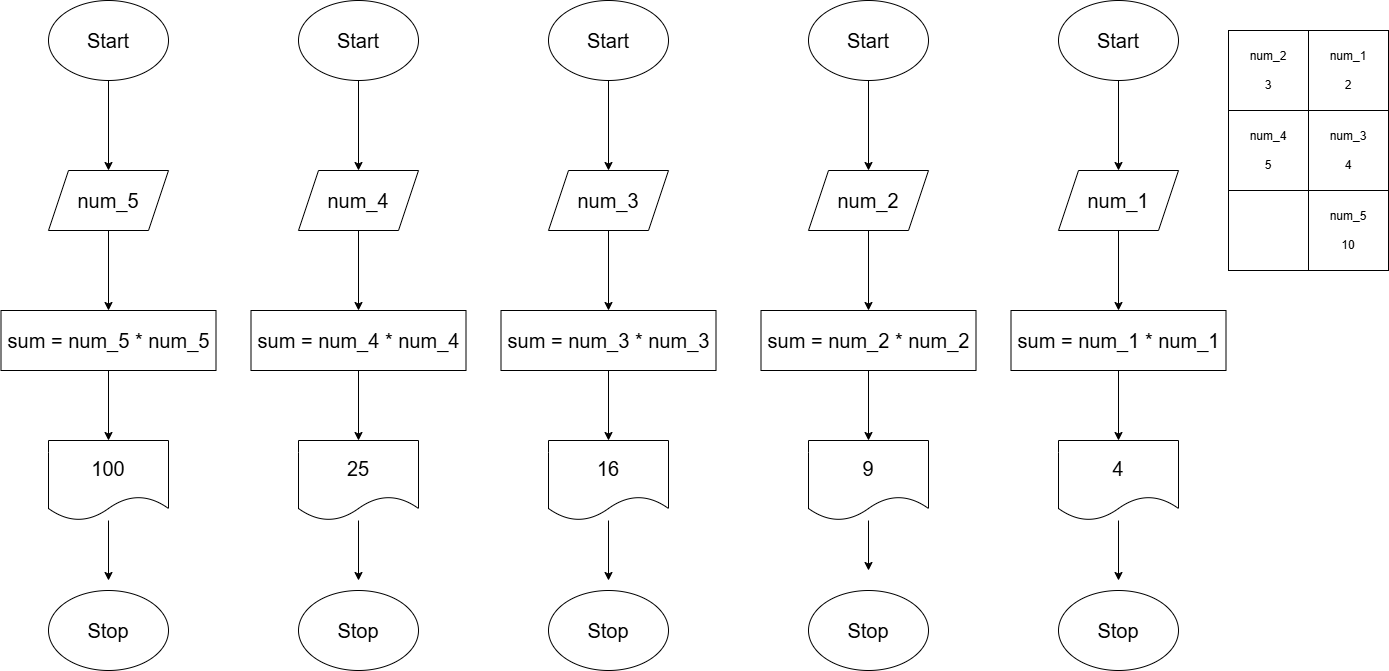

The diagram above was exported from draw.io. Its source (the exported page's mxGraphModel, read from the mxfile embedded in the PNG):
<mxGraphModel dx="2298" dy="890" grid="1" gridSize="10" guides="1" tooltips="1" connect="1" arrows="1" fold="1" page="1" pageScale="1" pageWidth="827" pageHeight="1169" math="0" shadow="0">
  <root>
    <mxCell id="0" />
    <mxCell id="1" parent="0" />
    <mxCell id="cl6-0pGxyZDkDcmXln_n-20" edge="1" parent="1" source="cl6-0pGxyZDkDcmXln_n-1" style="edgeStyle=orthogonalEdgeStyle;rounded=0;orthogonalLoop=1;jettySize=auto;html=1;" target="cl6-0pGxyZDkDcmXln_n-19" value="">
      <mxGeometry relative="1" as="geometry" />
    </mxCell>
    <mxCell id="cl6-0pGxyZDkDcmXln_n-1" parent="1" style="ellipse;whiteSpace=wrap;html=1;" value="&lt;span style=&quot;font-size: 20px;&quot;&gt;Start&lt;/span&gt;" vertex="1">
      <mxGeometry height="80" width="120" x="200" y="40" as="geometry" />
    </mxCell>
    <mxCell id="cl6-0pGxyZDkDcmXln_n-16" edge="1" parent="1" source="cl6-0pGxyZDkDcmXln_n-2" style="edgeStyle=orthogonalEdgeStyle;rounded=0;orthogonalLoop=1;jettySize=auto;html=1;" target="cl6-0pGxyZDkDcmXln_n-15" value="">
      <mxGeometry relative="1" as="geometry" />
    </mxCell>
    <mxCell id="cl6-0pGxyZDkDcmXln_n-2" parent="1" style="ellipse;whiteSpace=wrap;html=1;" value="&lt;span style=&quot;font-size: 20px;&quot;&gt;Start&lt;/span&gt;" vertex="1">
      <mxGeometry height="80" width="120" x="-310" y="40" as="geometry" />
    </mxCell>
    <mxCell id="cl6-0pGxyZDkDcmXln_n-22" edge="1" parent="1" source="cl6-0pGxyZDkDcmXln_n-3" style="edgeStyle=orthogonalEdgeStyle;rounded=0;orthogonalLoop=1;jettySize=auto;html=1;" target="cl6-0pGxyZDkDcmXln_n-21" value="">
      <mxGeometry relative="1" as="geometry" />
    </mxCell>
    <mxCell id="cl6-0pGxyZDkDcmXln_n-3" parent="1" style="ellipse;whiteSpace=wrap;html=1;" value="&lt;font style=&quot;font-size: 20px;&quot;&gt;Start&lt;/font&gt;" vertex="1">
      <mxGeometry height="80" width="120" x="450" y="40" as="geometry" />
    </mxCell>
    <mxCell id="cl6-0pGxyZDkDcmXln_n-18" edge="1" parent="1" source="cl6-0pGxyZDkDcmXln_n-4" style="edgeStyle=orthogonalEdgeStyle;rounded=0;orthogonalLoop=1;jettySize=auto;html=1;" target="cl6-0pGxyZDkDcmXln_n-17" value="">
      <mxGeometry relative="1" as="geometry" />
    </mxCell>
    <mxCell id="cl6-0pGxyZDkDcmXln_n-4" parent="1" style="ellipse;whiteSpace=wrap;html=1;" value="&lt;span style=&quot;font-size: 20px;&quot;&gt;Start&lt;/span&gt;" vertex="1">
      <mxGeometry height="80" width="120" x="-60" y="40" as="geometry" />
    </mxCell>
    <mxCell id="cl6-0pGxyZDkDcmXln_n-14" edge="1" parent="1" source="cl6-0pGxyZDkDcmXln_n-5" style="edgeStyle=orthogonalEdgeStyle;rounded=0;orthogonalLoop=1;jettySize=auto;html=1;" target="cl6-0pGxyZDkDcmXln_n-13" value="">
      <mxGeometry relative="1" as="geometry" />
    </mxCell>
    <mxCell id="cl6-0pGxyZDkDcmXln_n-5" parent="1" style="ellipse;whiteSpace=wrap;html=1;" value="&lt;span style=&quot;font-size: 20px;&quot;&gt;Start&lt;/span&gt;" vertex="1">
      <mxGeometry height="80" width="120" x="-560" y="40" as="geometry" />
    </mxCell>
    <mxCell id="cl6-0pGxyZDkDcmXln_n-6" parent="1" style="whiteSpace=wrap;html=1;aspect=fixed;" value="num_1&lt;div&gt;&lt;br&gt;&lt;/div&gt;&lt;div&gt;2&lt;/div&gt;" vertex="1">
      <mxGeometry height="80" width="80" x="700" y="70" as="geometry" />
    </mxCell>
    <mxCell id="cl6-0pGxyZDkDcmXln_n-11" edge="1" parent="1" source="cl6-0pGxyZDkDcmXln_n-7" style="edgeStyle=orthogonalEdgeStyle;rounded=0;orthogonalLoop=1;jettySize=auto;html=1;exitX=0.75;exitY=1;exitDx=0;exitDy=0;" target="cl6-0pGxyZDkDcmXln_n-10">
      <mxGeometry relative="1" as="geometry" />
    </mxCell>
    <mxCell id="cl6-0pGxyZDkDcmXln_n-7" parent="1" style="whiteSpace=wrap;html=1;aspect=fixed;" value="num_3&lt;div&gt;&lt;br&gt;&lt;/div&gt;&lt;div&gt;4&lt;/div&gt;" vertex="1">
      <mxGeometry height="80" width="80" x="700" y="150" as="geometry" />
    </mxCell>
    <mxCell id="cl6-0pGxyZDkDcmXln_n-8" parent="1" style="whiteSpace=wrap;html=1;aspect=fixed;" value="num_2&lt;div&gt;&lt;br&gt;&lt;/div&gt;&lt;div&gt;3&lt;/div&gt;" vertex="1">
      <mxGeometry height="80" width="80" x="620" y="70" as="geometry" />
    </mxCell>
    <mxCell id="cl6-0pGxyZDkDcmXln_n-9" parent="1" style="whiteSpace=wrap;html=1;aspect=fixed;" value="num_4&lt;div&gt;&lt;br&gt;&lt;/div&gt;&lt;div&gt;5&lt;/div&gt;" vertex="1">
      <mxGeometry height="80" width="80" x="620" y="150" as="geometry" />
    </mxCell>
    <mxCell id="cl6-0pGxyZDkDcmXln_n-10" parent="1" style="whiteSpace=wrap;html=1;aspect=fixed;" value="num_5&lt;div&gt;&lt;br&gt;&lt;/div&gt;&lt;div&gt;10&lt;/div&gt;" vertex="1">
      <mxGeometry height="80" width="80" x="700" y="230" as="geometry" />
    </mxCell>
    <mxCell id="cl6-0pGxyZDkDcmXln_n-12" parent="1" style="whiteSpace=wrap;html=1;aspect=fixed;" value="" vertex="1">
      <mxGeometry height="80" width="80" x="620" y="230" as="geometry" />
    </mxCell>
    <mxCell id="cl6-0pGxyZDkDcmXln_n-32" edge="1" parent="1" source="cl6-0pGxyZDkDcmXln_n-13" style="edgeStyle=orthogonalEdgeStyle;rounded=0;orthogonalLoop=1;jettySize=auto;html=1;" target="cl6-0pGxyZDkDcmXln_n-31" value="">
      <mxGeometry relative="1" as="geometry" />
    </mxCell>
    <mxCell id="cl6-0pGxyZDkDcmXln_n-13" parent="1" style="shape=parallelogram;perimeter=parallelogramPerimeter;whiteSpace=wrap;html=1;fixedSize=1;" value="&lt;span style=&quot;font-size: 20px;&quot;&gt;num_5&lt;/span&gt;" vertex="1">
      <mxGeometry height="60" width="120" x="-560" y="210" as="geometry" />
    </mxCell>
    <mxCell id="cl6-0pGxyZDkDcmXln_n-30" edge="1" parent="1" source="cl6-0pGxyZDkDcmXln_n-15" style="edgeStyle=orthogonalEdgeStyle;rounded=0;orthogonalLoop=1;jettySize=auto;html=1;" target="cl6-0pGxyZDkDcmXln_n-29" value="">
      <mxGeometry relative="1" as="geometry" />
    </mxCell>
    <mxCell id="cl6-0pGxyZDkDcmXln_n-15" parent="1" style="shape=parallelogram;perimeter=parallelogramPerimeter;whiteSpace=wrap;html=1;fixedSize=1;" value="&lt;span style=&quot;font-size: 20px;&quot;&gt;num_4&lt;/span&gt;" vertex="1">
      <mxGeometry height="60" width="120" x="-310" y="210" as="geometry" />
    </mxCell>
    <mxCell id="cl6-0pGxyZDkDcmXln_n-28" edge="1" parent="1" source="cl6-0pGxyZDkDcmXln_n-17" style="edgeStyle=orthogonalEdgeStyle;rounded=0;orthogonalLoop=1;jettySize=auto;html=1;" target="cl6-0pGxyZDkDcmXln_n-27" value="">
      <mxGeometry relative="1" as="geometry" />
    </mxCell>
    <mxCell id="cl6-0pGxyZDkDcmXln_n-17" parent="1" style="shape=parallelogram;perimeter=parallelogramPerimeter;whiteSpace=wrap;html=1;fixedSize=1;" value="&lt;span style=&quot;font-size: 20px;&quot;&gt;num_3&lt;/span&gt;" vertex="1">
      <mxGeometry height="60" width="120" x="-60" y="210" as="geometry" />
    </mxCell>
    <mxCell id="cl6-0pGxyZDkDcmXln_n-26" edge="1" parent="1" source="cl6-0pGxyZDkDcmXln_n-19" style="edgeStyle=orthogonalEdgeStyle;rounded=0;orthogonalLoop=1;jettySize=auto;html=1;" target="cl6-0pGxyZDkDcmXln_n-25" value="">
      <mxGeometry relative="1" as="geometry" />
    </mxCell>
    <mxCell id="cl6-0pGxyZDkDcmXln_n-19" parent="1" style="shape=parallelogram;perimeter=parallelogramPerimeter;whiteSpace=wrap;html=1;fixedSize=1;" value="&lt;span style=&quot;font-size: 20px;&quot;&gt;num_2&lt;/span&gt;" vertex="1">
      <mxGeometry height="60" width="120" x="200" y="210" as="geometry" />
    </mxCell>
    <mxCell id="cl6-0pGxyZDkDcmXln_n-24" edge="1" parent="1" source="cl6-0pGxyZDkDcmXln_n-21" style="edgeStyle=orthogonalEdgeStyle;rounded=0;orthogonalLoop=1;jettySize=auto;html=1;" target="cl6-0pGxyZDkDcmXln_n-23" value="">
      <mxGeometry relative="1" as="geometry" />
    </mxCell>
    <mxCell id="cl6-0pGxyZDkDcmXln_n-21" parent="1" style="shape=parallelogram;perimeter=parallelogramPerimeter;whiteSpace=wrap;html=1;fixedSize=1;" value="&lt;font style=&quot;font-size: 20px;&quot;&gt;num_1&lt;/font&gt;" vertex="1">
      <mxGeometry height="60" width="120" x="450" y="210" as="geometry" />
    </mxCell>
    <mxCell id="cl6-0pGxyZDkDcmXln_n-42" edge="1" parent="1" source="cl6-0pGxyZDkDcmXln_n-23" style="edgeStyle=orthogonalEdgeStyle;rounded=0;orthogonalLoop=1;jettySize=auto;html=1;" target="cl6-0pGxyZDkDcmXln_n-41" value="">
      <mxGeometry relative="1" as="geometry" />
    </mxCell>
    <mxCell id="cl6-0pGxyZDkDcmXln_n-23" parent="1" style="whiteSpace=wrap;html=1;" value="&lt;font style=&quot;font-size: 20px;&quot;&gt;sum = num_1 * num_1&lt;/font&gt;" vertex="1">
      <mxGeometry height="60" width="215" x="402.5" y="350" as="geometry" />
    </mxCell>
    <mxCell id="cl6-0pGxyZDkDcmXln_n-40" edge="1" parent="1" source="cl6-0pGxyZDkDcmXln_n-25" style="edgeStyle=orthogonalEdgeStyle;rounded=0;orthogonalLoop=1;jettySize=auto;html=1;" target="cl6-0pGxyZDkDcmXln_n-39" value="">
      <mxGeometry relative="1" as="geometry" />
    </mxCell>
    <mxCell id="cl6-0pGxyZDkDcmXln_n-25" parent="1" style="whiteSpace=wrap;html=1;" value="&lt;span style=&quot;font-size: 20px;&quot;&gt;sum = num_2 * num_2&lt;/span&gt;" vertex="1">
      <mxGeometry height="60" width="215" x="152.5" y="350" as="geometry" />
    </mxCell>
    <mxCell id="cl6-0pGxyZDkDcmXln_n-38" edge="1" parent="1" source="cl6-0pGxyZDkDcmXln_n-27" style="edgeStyle=orthogonalEdgeStyle;rounded=0;orthogonalLoop=1;jettySize=auto;html=1;" target="cl6-0pGxyZDkDcmXln_n-37" value="">
      <mxGeometry relative="1" as="geometry" />
    </mxCell>
    <mxCell id="cl6-0pGxyZDkDcmXln_n-27" parent="1" style="whiteSpace=wrap;html=1;" value="&lt;span style=&quot;font-size: 20px;&quot;&gt;sum = num_3 * num_3&lt;/span&gt;" vertex="1">
      <mxGeometry height="60" width="215" x="-107.5" y="350" as="geometry" />
    </mxCell>
    <mxCell id="cl6-0pGxyZDkDcmXln_n-36" edge="1" parent="1" source="cl6-0pGxyZDkDcmXln_n-29" style="edgeStyle=orthogonalEdgeStyle;rounded=0;orthogonalLoop=1;jettySize=auto;html=1;" target="cl6-0pGxyZDkDcmXln_n-35" value="">
      <mxGeometry relative="1" as="geometry" />
    </mxCell>
    <mxCell id="cl6-0pGxyZDkDcmXln_n-29" parent="1" style="whiteSpace=wrap;html=1;" value="&lt;span style=&quot;font-size: 20px;&quot;&gt;sum = num_4 * num_4&lt;/span&gt;" vertex="1">
      <mxGeometry height="60" width="215" x="-357.5" y="350" as="geometry" />
    </mxCell>
    <mxCell id="cl6-0pGxyZDkDcmXln_n-34" edge="1" parent="1" source="cl6-0pGxyZDkDcmXln_n-31" style="edgeStyle=orthogonalEdgeStyle;rounded=0;orthogonalLoop=1;jettySize=auto;html=1;" target="cl6-0pGxyZDkDcmXln_n-33" value="">
      <mxGeometry relative="1" as="geometry" />
    </mxCell>
    <mxCell id="cl6-0pGxyZDkDcmXln_n-31" parent="1" style="whiteSpace=wrap;html=1;" value="&lt;span style=&quot;font-size: 20px;&quot;&gt;sum = num_5 * num_5&lt;/span&gt;" vertex="1">
      <mxGeometry height="60" width="215" x="-607.5" y="350" as="geometry" />
    </mxCell>
    <mxCell id="cl6-0pGxyZDkDcmXln_n-44" edge="1" parent="1" source="cl6-0pGxyZDkDcmXln_n-33" style="edgeStyle=orthogonalEdgeStyle;rounded=0;orthogonalLoop=1;jettySize=auto;html=1;" value="">
      <mxGeometry relative="1" as="geometry">
        <mxPoint x="-500" y="620" as="targetPoint" />
      </mxGeometry>
    </mxCell>
    <mxCell id="cl6-0pGxyZDkDcmXln_n-33" parent="1" style="shape=document;whiteSpace=wrap;html=1;boundedLbl=1;" value="&lt;font style=&quot;font-size: 20px;&quot;&gt;100&lt;/font&gt;" vertex="1">
      <mxGeometry height="80" width="120" x="-560" y="480" as="geometry" />
    </mxCell>
    <mxCell id="cl6-0pGxyZDkDcmXln_n-46" edge="1" parent="1" source="cl6-0pGxyZDkDcmXln_n-35" style="edgeStyle=orthogonalEdgeStyle;rounded=0;orthogonalLoop=1;jettySize=auto;html=1;" value="">
      <mxGeometry relative="1" as="geometry">
        <mxPoint x="-250" y="620" as="targetPoint" />
      </mxGeometry>
    </mxCell>
    <mxCell id="cl6-0pGxyZDkDcmXln_n-35" parent="1" style="shape=document;whiteSpace=wrap;html=1;boundedLbl=1;" value="&lt;font style=&quot;font-size: 20px;&quot;&gt;25&lt;/font&gt;" vertex="1">
      <mxGeometry height="80" width="120" x="-310" y="480" as="geometry" />
    </mxCell>
    <mxCell id="cl6-0pGxyZDkDcmXln_n-48" edge="1" parent="1" source="cl6-0pGxyZDkDcmXln_n-37" style="edgeStyle=orthogonalEdgeStyle;rounded=0;orthogonalLoop=1;jettySize=auto;html=1;" value="">
      <mxGeometry relative="1" as="geometry">
        <mxPoint y="620" as="targetPoint" />
      </mxGeometry>
    </mxCell>
    <mxCell id="cl6-0pGxyZDkDcmXln_n-37" parent="1" style="shape=document;whiteSpace=wrap;html=1;boundedLbl=1;" value="&lt;font style=&quot;font-size: 20px;&quot;&gt;16&lt;/font&gt;" vertex="1">
      <mxGeometry height="80" width="120" x="-60" y="480" as="geometry" />
    </mxCell>
    <mxCell id="cl6-0pGxyZDkDcmXln_n-50" edge="1" parent="1" source="cl6-0pGxyZDkDcmXln_n-39" style="edgeStyle=orthogonalEdgeStyle;rounded=0;orthogonalLoop=1;jettySize=auto;html=1;" value="">
      <mxGeometry relative="1" as="geometry">
        <mxPoint x="260" y="610" as="targetPoint" />
      </mxGeometry>
    </mxCell>
    <mxCell id="cl6-0pGxyZDkDcmXln_n-39" parent="1" style="shape=document;whiteSpace=wrap;html=1;boundedLbl=1;" value="&lt;font style=&quot;font-size: 20px;&quot;&gt;9&lt;/font&gt;" vertex="1">
      <mxGeometry height="80" width="120" x="200" y="480" as="geometry" />
    </mxCell>
    <mxCell id="cl6-0pGxyZDkDcmXln_n-52" edge="1" parent="1" source="cl6-0pGxyZDkDcmXln_n-41" style="edgeStyle=orthogonalEdgeStyle;rounded=0;orthogonalLoop=1;jettySize=auto;html=1;" value="">
      <mxGeometry relative="1" as="geometry">
        <mxPoint x="510" y="620" as="targetPoint" />
      </mxGeometry>
    </mxCell>
    <mxCell id="cl6-0pGxyZDkDcmXln_n-41" parent="1" style="shape=document;whiteSpace=wrap;html=1;boundedLbl=1;" value="&lt;font style=&quot;font-size: 20px;&quot;&gt;4&lt;/font&gt;" vertex="1">
      <mxGeometry height="80" width="120" x="450" y="480" as="geometry" />
    </mxCell>
    <mxCell id="cl6-0pGxyZDkDcmXln_n-54" parent="1" style="ellipse;whiteSpace=wrap;html=1;" value="&lt;font style=&quot;font-size: 20px;&quot;&gt;Stop&lt;/font&gt;" vertex="1">
      <mxGeometry height="80" width="120" x="450" y="630" as="geometry" />
    </mxCell>
    <mxCell id="cl6-0pGxyZDkDcmXln_n-55" parent="1" style="ellipse;whiteSpace=wrap;html=1;" value="&lt;span style=&quot;font-size: 20px;&quot;&gt;Stop&lt;/span&gt;" vertex="1">
      <mxGeometry height="80" width="120" x="200" y="630" as="geometry" />
    </mxCell>
    <mxCell id="cl6-0pGxyZDkDcmXln_n-56" parent="1" style="ellipse;whiteSpace=wrap;html=1;" value="&lt;span style=&quot;font-size: 20px;&quot;&gt;Stop&lt;/span&gt;" vertex="1">
      <mxGeometry height="80" width="120" x="-60" y="630" as="geometry" />
    </mxCell>
    <mxCell id="cl6-0pGxyZDkDcmXln_n-57" parent="1" style="ellipse;whiteSpace=wrap;html=1;" value="&lt;span style=&quot;font-size: 20px;&quot;&gt;Stop&lt;/span&gt;" vertex="1">
      <mxGeometry height="80" width="120" x="-310" y="630" as="geometry" />
    </mxCell>
    <mxCell id="cl6-0pGxyZDkDcmXln_n-58" parent="1" style="ellipse;whiteSpace=wrap;html=1;" value="&lt;span style=&quot;font-size: 20px;&quot;&gt;Stop&lt;/span&gt;" vertex="1">
      <mxGeometry height="80" width="120" x="-560" y="630" as="geometry" />
    </mxCell>
  </root>
</mxGraphModel>